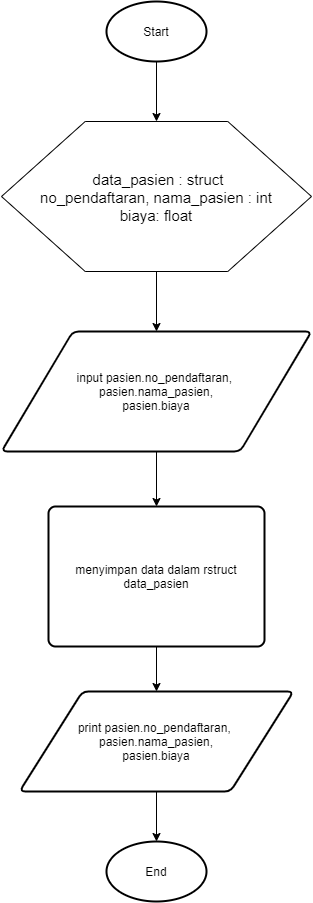

The diagram above was exported from draw.io. Its source (the exported page's mxGraphModel, read from the mxfile embedded in the PNG):
<mxGraphModel dx="1303" dy="612" grid="1" gridSize="10" guides="1" tooltips="1" connect="1" arrows="1" fold="1" page="1" pageScale="1" pageWidth="827" pageHeight="1169" math="0" shadow="0">
  <root>
    <mxCell id="WIyWlLk6GJQsqaUBKTNV-0" />
    <mxCell id="WIyWlLk6GJQsqaUBKTNV-1" parent="WIyWlLk6GJQsqaUBKTNV-0" />
    <mxCell id="oP15udUBHEcLz6jyj0Ty-3" style="edgeStyle=orthogonalEdgeStyle;rounded=0;orthogonalLoop=1;jettySize=auto;html=1;" edge="1" parent="WIyWlLk6GJQsqaUBKTNV-1" source="oP15udUBHEcLz6jyj0Ty-0" target="oP15udUBHEcLz6jyj0Ty-1">
      <mxGeometry relative="1" as="geometry" />
    </mxCell>
    <mxCell id="oP15udUBHEcLz6jyj0Ty-0" value="Start" style="strokeWidth=2;html=1;shape=mxgraph.flowchart.start_1;whiteSpace=wrap;" vertex="1" parent="WIyWlLk6GJQsqaUBKTNV-1">
      <mxGeometry x="314" y="10" width="100" height="60" as="geometry" />
    </mxCell>
    <mxCell id="oP15udUBHEcLz6jyj0Ty-6" style="edgeStyle=orthogonalEdgeStyle;rounded=0;orthogonalLoop=1;jettySize=auto;html=1;" edge="1" parent="WIyWlLk6GJQsqaUBKTNV-1" source="oP15udUBHEcLz6jyj0Ty-1" target="oP15udUBHEcLz6jyj0Ty-4">
      <mxGeometry relative="1" as="geometry" />
    </mxCell>
    <mxCell id="oP15udUBHEcLz6jyj0Ty-1" value="" style="verticalLabelPosition=bottom;verticalAlign=top;html=1;shape=hexagon;perimeter=hexagonPerimeter2;arcSize=6;size=0.27;fontSize=15;" vertex="1" parent="WIyWlLk6GJQsqaUBKTNV-1">
      <mxGeometry x="209" y="130" width="310" height="150" as="geometry" />
    </mxCell>
    <mxCell id="oP15udUBHEcLz6jyj0Ty-2" value="&amp;nbsp;data_pasien : struct&lt;br&gt;no_pendaftaran, nama_pasien : int&lt;br&gt;biaya: float" style="text;html=1;strokeColor=none;fillColor=none;align=center;verticalAlign=middle;whiteSpace=wrap;rounded=0;fontSize=15;" vertex="1" parent="WIyWlLk6GJQsqaUBKTNV-1">
      <mxGeometry x="234" y="196" width="260" height="20" as="geometry" />
    </mxCell>
    <mxCell id="oP15udUBHEcLz6jyj0Ty-8" style="edgeStyle=orthogonalEdgeStyle;rounded=0;orthogonalLoop=1;jettySize=auto;html=1;entryX=0.5;entryY=0;entryDx=0;entryDy=0;" edge="1" parent="WIyWlLk6GJQsqaUBKTNV-1" source="oP15udUBHEcLz6jyj0Ty-4" target="oP15udUBHEcLz6jyj0Ty-7">
      <mxGeometry relative="1" as="geometry" />
    </mxCell>
    <mxCell id="oP15udUBHEcLz6jyj0Ty-4" value="input&amp;nbsp;pasien.no_pendaftaran,&amp;nbsp;&lt;br&gt;pasien.nama_pasien,&lt;br&gt;pasien.biaya" style="shape=parallelogram;html=1;strokeWidth=2;perimeter=parallelogramPerimeter;whiteSpace=wrap;rounded=1;arcSize=12;size=0.23;align=center;" vertex="1" parent="WIyWlLk6GJQsqaUBKTNV-1">
      <mxGeometry x="209" y="340" width="310" height="120" as="geometry" />
    </mxCell>
    <mxCell id="oP15udUBHEcLz6jyj0Ty-10" style="edgeStyle=orthogonalEdgeStyle;rounded=0;orthogonalLoop=1;jettySize=auto;html=1;entryX=0.5;entryY=0;entryDx=0;entryDy=0;" edge="1" parent="WIyWlLk6GJQsqaUBKTNV-1" source="oP15udUBHEcLz6jyj0Ty-7" target="oP15udUBHEcLz6jyj0Ty-9">
      <mxGeometry relative="1" as="geometry" />
    </mxCell>
    <mxCell id="oP15udUBHEcLz6jyj0Ty-7" value="menyimpan data dalam rstruct data_pasien" style="rounded=1;whiteSpace=wrap;html=1;absoluteArcSize=1;arcSize=14;strokeWidth=2;align=center;" vertex="1" parent="WIyWlLk6GJQsqaUBKTNV-1">
      <mxGeometry x="256" y="515" width="216" height="140" as="geometry" />
    </mxCell>
    <mxCell id="oP15udUBHEcLz6jyj0Ty-12" style="edgeStyle=orthogonalEdgeStyle;rounded=0;orthogonalLoop=1;jettySize=auto;html=1;entryX=0.5;entryY=0;entryDx=0;entryDy=0;entryPerimeter=0;" edge="1" parent="WIyWlLk6GJQsqaUBKTNV-1" source="oP15udUBHEcLz6jyj0Ty-9" target="oP15udUBHEcLz6jyj0Ty-11">
      <mxGeometry relative="1" as="geometry" />
    </mxCell>
    <mxCell id="oP15udUBHEcLz6jyj0Ty-9" value="print pasien.no_pendaftaran,&amp;nbsp;&lt;br&gt;pasien.nama_pasien,&lt;br&gt;pasien.biaya" style="shape=parallelogram;html=1;strokeWidth=2;perimeter=parallelogramPerimeter;whiteSpace=wrap;rounded=1;arcSize=12;size=0.23;align=center;" vertex="1" parent="WIyWlLk6GJQsqaUBKTNV-1">
      <mxGeometry x="227" y="700" width="274" height="100" as="geometry" />
    </mxCell>
    <mxCell id="oP15udUBHEcLz6jyj0Ty-11" value="End" style="strokeWidth=2;html=1;shape=mxgraph.flowchart.start_1;whiteSpace=wrap;" vertex="1" parent="WIyWlLk6GJQsqaUBKTNV-1">
      <mxGeometry x="314" y="850" width="100" height="60" as="geometry" />
    </mxCell>
  </root>
</mxGraphModel>